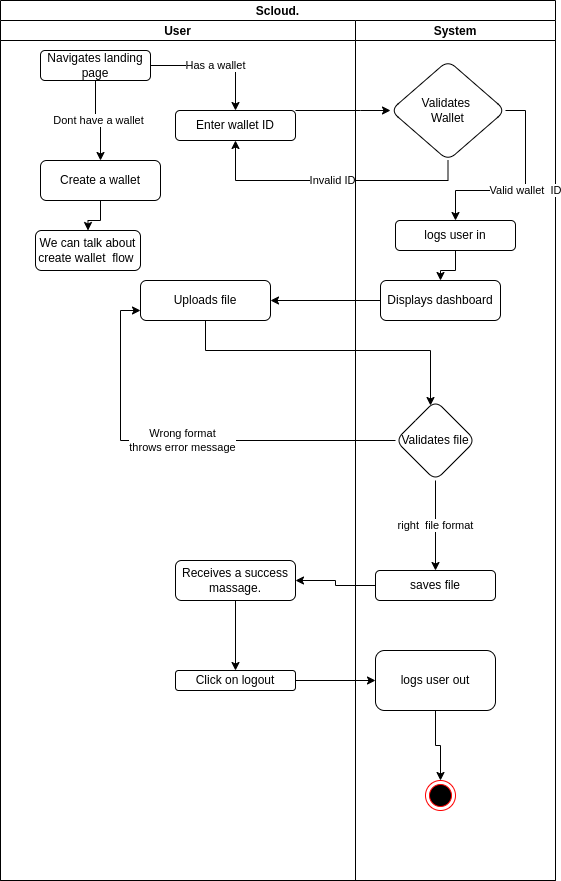

The diagram above was exported from draw.io. Its source (the exported page's mxGraphModel, read from the mxfile embedded in the PNG):
<mxGraphModel dx="1422" dy="712" grid="1" gridSize="10" guides="1" tooltips="1" connect="1" arrows="1" fold="1" page="1" pageScale="1" pageWidth="850" pageHeight="1100" math="0" shadow="0">
  <root>
    <mxCell id="0" />
    <mxCell id="1" parent="0" />
    <mxCell id="XLkcl_IrI-zhkqThDUpG-1" value="Scloud." style="swimlane;childLayout=stackLayout;resizeParent=1;resizeParentMax=0;startSize=20;" vertex="1" parent="1">
      <mxGeometry x="360" y="150" width="555" height="880" as="geometry" />
    </mxCell>
    <mxCell id="XLkcl_IrI-zhkqThDUpG-2" value="" style="edgeStyle=orthogonalEdgeStyle;rounded=0;orthogonalLoop=1;jettySize=auto;html=1;" edge="1" parent="XLkcl_IrI-zhkqThDUpG-1" source="XLkcl_IrI-zhkqThDUpG-7" target="XLkcl_IrI-zhkqThDUpG-16">
      <mxGeometry relative="1" as="geometry">
        <Array as="points">
          <mxPoint x="360" y="110" />
          <mxPoint x="360" y="110" />
        </Array>
      </mxGeometry>
    </mxCell>
    <mxCell id="XLkcl_IrI-zhkqThDUpG-4" value="User" style="swimlane;startSize=20;" vertex="1" parent="XLkcl_IrI-zhkqThDUpG-1">
      <mxGeometry y="20" width="355" height="860" as="geometry" />
    </mxCell>
    <mxCell id="XLkcl_IrI-zhkqThDUpG-5" value="Has a wallet" style="edgeStyle=orthogonalEdgeStyle;rounded=0;orthogonalLoop=1;jettySize=auto;html=1;" edge="1" parent="XLkcl_IrI-zhkqThDUpG-4" source="XLkcl_IrI-zhkqThDUpG-6" target="XLkcl_IrI-zhkqThDUpG-7">
      <mxGeometry relative="1" as="geometry" />
    </mxCell>
    <mxCell id="XLkcl_IrI-zhkqThDUpG-32" value="Dont have a wallet" style="edgeStyle=orthogonalEdgeStyle;rounded=0;orthogonalLoop=1;jettySize=auto;html=1;" edge="1" parent="XLkcl_IrI-zhkqThDUpG-4" source="XLkcl_IrI-zhkqThDUpG-6" target="XLkcl_IrI-zhkqThDUpG-9">
      <mxGeometry relative="1" as="geometry" />
    </mxCell>
    <mxCell id="XLkcl_IrI-zhkqThDUpG-6" value="Navigates landing&lt;br&gt;page" style="rounded=1;whiteSpace=wrap;html=1;" vertex="1" parent="XLkcl_IrI-zhkqThDUpG-4">
      <mxGeometry x="40" y="30" width="110" height="30" as="geometry" />
    </mxCell>
    <mxCell id="XLkcl_IrI-zhkqThDUpG-7" value="Enter wallet ID" style="rounded=1;whiteSpace=wrap;html=1;" vertex="1" parent="XLkcl_IrI-zhkqThDUpG-4">
      <mxGeometry x="175" y="90" width="120" height="30" as="geometry" />
    </mxCell>
    <mxCell id="XLkcl_IrI-zhkqThDUpG-8" value="" style="edgeStyle=orthogonalEdgeStyle;rounded=0;orthogonalLoop=1;jettySize=auto;html=1;" edge="1" parent="XLkcl_IrI-zhkqThDUpG-4" source="XLkcl_IrI-zhkqThDUpG-9" target="XLkcl_IrI-zhkqThDUpG-13">
      <mxGeometry relative="1" as="geometry" />
    </mxCell>
    <mxCell id="XLkcl_IrI-zhkqThDUpG-9" value="Create a wallet" style="whiteSpace=wrap;html=1;rounded=1;" vertex="1" parent="XLkcl_IrI-zhkqThDUpG-4">
      <mxGeometry x="40" y="140" width="120" height="40" as="geometry" />
    </mxCell>
    <mxCell id="XLkcl_IrI-zhkqThDUpG-10" value="Uploads file" style="rounded=1;whiteSpace=wrap;html=1;" vertex="1" parent="XLkcl_IrI-zhkqThDUpG-4">
      <mxGeometry x="140" y="260" width="130" height="40" as="geometry" />
    </mxCell>
    <mxCell id="XLkcl_IrI-zhkqThDUpG-11" value="" style="edgeStyle=orthogonalEdgeStyle;rounded=0;orthogonalLoop=1;jettySize=auto;html=1;" edge="1" parent="XLkcl_IrI-zhkqThDUpG-4" source="XLkcl_IrI-zhkqThDUpG-12" target="XLkcl_IrI-zhkqThDUpG-14">
      <mxGeometry relative="1" as="geometry" />
    </mxCell>
    <mxCell id="XLkcl_IrI-zhkqThDUpG-12" value="Receives a success massage." style="rounded=1;whiteSpace=wrap;html=1;" vertex="1" parent="XLkcl_IrI-zhkqThDUpG-4">
      <mxGeometry x="175" y="540" width="120" height="40" as="geometry" />
    </mxCell>
    <mxCell id="XLkcl_IrI-zhkqThDUpG-13" value="We can talk about create wallet&amp;nbsp; flow&amp;nbsp;" style="rounded=1;whiteSpace=wrap;html=1;" vertex="1" parent="XLkcl_IrI-zhkqThDUpG-4">
      <mxGeometry x="35" y="210" width="105" height="40" as="geometry" />
    </mxCell>
    <mxCell id="XLkcl_IrI-zhkqThDUpG-14" value="Click on logout" style="rounded=1;whiteSpace=wrap;html=1;" vertex="1" parent="XLkcl_IrI-zhkqThDUpG-4">
      <mxGeometry x="175" y="650" width="120" height="20" as="geometry" />
    </mxCell>
    <mxCell id="XLkcl_IrI-zhkqThDUpG-15" value="System" style="swimlane;startSize=20;" vertex="1" parent="XLkcl_IrI-zhkqThDUpG-1">
      <mxGeometry x="355" y="20" width="200" height="860" as="geometry" />
    </mxCell>
    <mxCell id="XLkcl_IrI-zhkqThDUpG-33" value="Valid wallet&amp;nbsp; ID" style="edgeStyle=orthogonalEdgeStyle;rounded=0;orthogonalLoop=1;jettySize=auto;html=1;exitX=1;exitY=0.5;exitDx=0;exitDy=0;" edge="1" parent="XLkcl_IrI-zhkqThDUpG-15" source="XLkcl_IrI-zhkqThDUpG-16" target="XLkcl_IrI-zhkqThDUpG-18">
      <mxGeometry relative="1" as="geometry" />
    </mxCell>
    <mxCell id="XLkcl_IrI-zhkqThDUpG-16" value="Validates&amp;nbsp;&lt;br&gt;Wallet" style="rhombus;whiteSpace=wrap;html=1;rounded=1;" vertex="1" parent="XLkcl_IrI-zhkqThDUpG-15">
      <mxGeometry x="35" y="40" width="115" height="100" as="geometry" />
    </mxCell>
    <mxCell id="XLkcl_IrI-zhkqThDUpG-17" value="" style="edgeStyle=orthogonalEdgeStyle;rounded=0;orthogonalLoop=1;jettySize=auto;html=1;" edge="1" parent="XLkcl_IrI-zhkqThDUpG-15" source="XLkcl_IrI-zhkqThDUpG-18" target="XLkcl_IrI-zhkqThDUpG-20">
      <mxGeometry relative="1" as="geometry" />
    </mxCell>
    <mxCell id="XLkcl_IrI-zhkqThDUpG-18" value="logs user in" style="whiteSpace=wrap;html=1;rounded=1;" vertex="1" parent="XLkcl_IrI-zhkqThDUpG-15">
      <mxGeometry x="40" y="200" width="120" height="30" as="geometry" />
    </mxCell>
    <mxCell id="XLkcl_IrI-zhkqThDUpG-20" value="Displays dashboard" style="whiteSpace=wrap;html=1;rounded=1;" vertex="1" parent="XLkcl_IrI-zhkqThDUpG-15">
      <mxGeometry x="25" y="260" width="120" height="40" as="geometry" />
    </mxCell>
    <mxCell id="XLkcl_IrI-zhkqThDUpG-21" value="right&amp;nbsp; file format" style="edgeStyle=orthogonalEdgeStyle;rounded=0;orthogonalLoop=1;jettySize=auto;html=1;" edge="1" parent="XLkcl_IrI-zhkqThDUpG-15" source="XLkcl_IrI-zhkqThDUpG-22" target="XLkcl_IrI-zhkqThDUpG-23">
      <mxGeometry relative="1" as="geometry" />
    </mxCell>
    <mxCell id="XLkcl_IrI-zhkqThDUpG-22" value="Validates file" style="rhombus;whiteSpace=wrap;html=1;rounded=1;" vertex="1" parent="XLkcl_IrI-zhkqThDUpG-15">
      <mxGeometry x="40" y="380" width="80" height="80" as="geometry" />
    </mxCell>
    <mxCell id="XLkcl_IrI-zhkqThDUpG-23" value="saves file" style="rounded=1;whiteSpace=wrap;html=1;" vertex="1" parent="XLkcl_IrI-zhkqThDUpG-15">
      <mxGeometry x="20" y="550" width="120" height="30" as="geometry" />
    </mxCell>
    <mxCell id="XLkcl_IrI-zhkqThDUpG-24" value="" style="ellipse;html=1;shape=endState;fillColor=#000000;strokeColor=#ff0000;" vertex="1" parent="XLkcl_IrI-zhkqThDUpG-15">
      <mxGeometry x="70" y="760" width="30" height="30" as="geometry" />
    </mxCell>
    <mxCell id="XLkcl_IrI-zhkqThDUpG-25" value="" style="edgeStyle=orthogonalEdgeStyle;rounded=0;orthogonalLoop=1;jettySize=auto;html=1;" edge="1" parent="XLkcl_IrI-zhkqThDUpG-1" source="XLkcl_IrI-zhkqThDUpG-20" target="XLkcl_IrI-zhkqThDUpG-10">
      <mxGeometry relative="1" as="geometry" />
    </mxCell>
    <mxCell id="XLkcl_IrI-zhkqThDUpG-26" value="" style="edgeStyle=orthogonalEdgeStyle;rounded=0;orthogonalLoop=1;jettySize=auto;html=1;" edge="1" parent="XLkcl_IrI-zhkqThDUpG-1" source="XLkcl_IrI-zhkqThDUpG-10" target="XLkcl_IrI-zhkqThDUpG-22">
      <mxGeometry relative="1" as="geometry">
        <Array as="points">
          <mxPoint x="205" y="350" />
          <mxPoint x="430" y="350" />
        </Array>
      </mxGeometry>
    </mxCell>
    <mxCell id="XLkcl_IrI-zhkqThDUpG-27" value="Wrong format&lt;br&gt;throws error message" style="edgeStyle=orthogonalEdgeStyle;rounded=0;orthogonalLoop=1;jettySize=auto;html=1;entryX=0;entryY=0.75;entryDx=0;entryDy=0;" edge="1" parent="XLkcl_IrI-zhkqThDUpG-1" source="XLkcl_IrI-zhkqThDUpG-22" target="XLkcl_IrI-zhkqThDUpG-10">
      <mxGeometry relative="1" as="geometry">
        <mxPoint x="170" y="410" as="targetPoint" />
      </mxGeometry>
    </mxCell>
    <mxCell id="XLkcl_IrI-zhkqThDUpG-28" value="" style="edgeStyle=orthogonalEdgeStyle;rounded=0;orthogonalLoop=1;jettySize=auto;html=1;" edge="1" parent="XLkcl_IrI-zhkqThDUpG-1" source="XLkcl_IrI-zhkqThDUpG-23" target="XLkcl_IrI-zhkqThDUpG-12">
      <mxGeometry relative="1" as="geometry" />
    </mxCell>
    <mxCell id="XLkcl_IrI-zhkqThDUpG-37" value="Invalid ID" style="edgeStyle=orthogonalEdgeStyle;rounded=0;orthogonalLoop=1;jettySize=auto;html=1;entryX=0.5;entryY=1;entryDx=0;entryDy=0;" edge="1" parent="XLkcl_IrI-zhkqThDUpG-1" source="XLkcl_IrI-zhkqThDUpG-16" target="XLkcl_IrI-zhkqThDUpG-7">
      <mxGeometry relative="1" as="geometry">
        <mxPoint x="280" y="190" as="targetPoint" />
        <Array as="points">
          <mxPoint x="448" y="180" />
          <mxPoint x="235" y="180" />
        </Array>
      </mxGeometry>
    </mxCell>
    <mxCell id="XLkcl_IrI-zhkqThDUpG-29" value="" style="edgeStyle=orthogonalEdgeStyle;rounded=0;orthogonalLoop=1;jettySize=auto;html=1;" edge="1" parent="1" source="XLkcl_IrI-zhkqThDUpG-30" target="XLkcl_IrI-zhkqThDUpG-24">
      <mxGeometry relative="1" as="geometry" />
    </mxCell>
    <mxCell id="XLkcl_IrI-zhkqThDUpG-30" value="logs user out" style="whiteSpace=wrap;html=1;rounded=1;" vertex="1" parent="1">
      <mxGeometry x="735" y="800" width="120" height="60" as="geometry" />
    </mxCell>
    <mxCell id="XLkcl_IrI-zhkqThDUpG-31" value="" style="edgeStyle=orthogonalEdgeStyle;rounded=0;orthogonalLoop=1;jettySize=auto;html=1;" edge="1" parent="1" source="XLkcl_IrI-zhkqThDUpG-14" target="XLkcl_IrI-zhkqThDUpG-30">
      <mxGeometry relative="1" as="geometry" />
    </mxCell>
  </root>
</mxGraphModel>